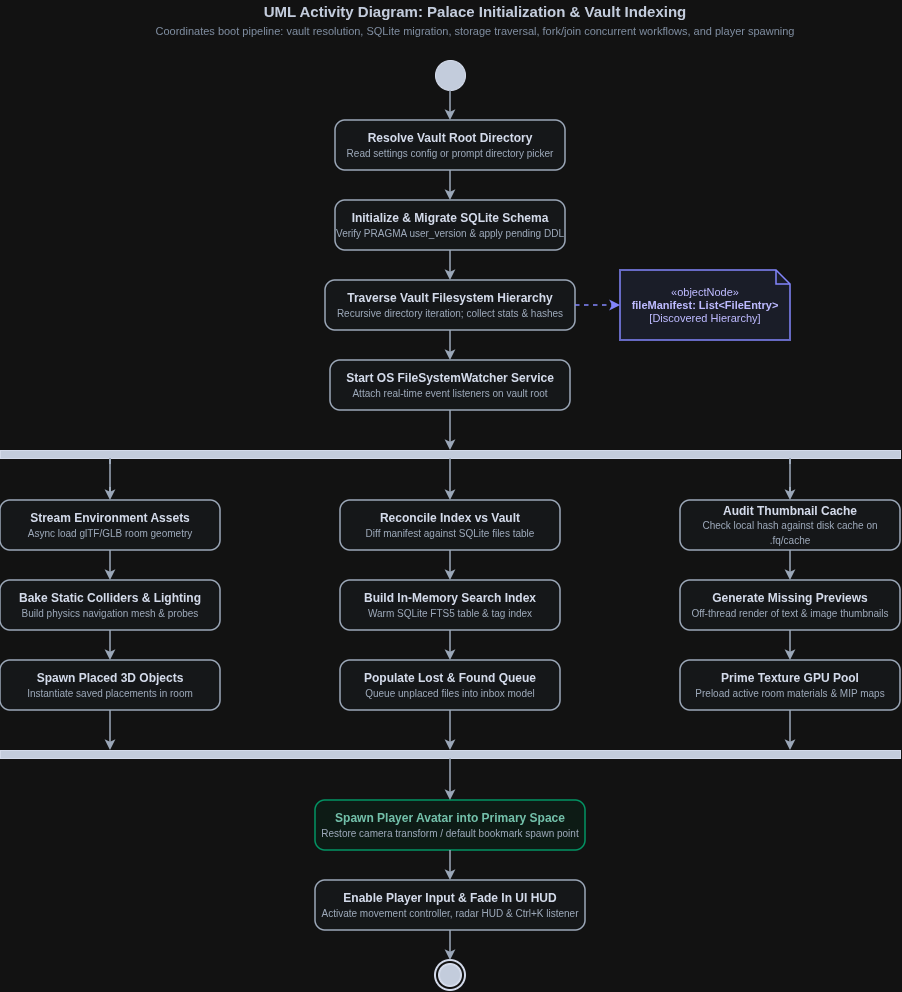

The diagram above was exported from draw.io. Its source (the exported page's mxGraphModel, read from the mxfile embedded in the PNG):
<mxGraphModel dx="1696" dy="1026" grid="1" gridSize="10" guides="1" tooltips="1" connect="1" arrows="1" fold="1" page="1" pageScale="1" pageWidth="1500" pageHeight="1200" background="#FFFFFF" math="0" shadow="0">
  <root>
    <mxCell id="0" />
    <mxCell id="1" parent="0" />
    <mxCell id="title3" parent="1" style="text;html=1;strokeColor=none;fillColor=none;align=center;verticalAlign=middle;whiteSpace=wrap;rounded=0;fontSize=15;fontColor=#1E293B;" value="&lt;b&gt;UML Activity Diagram: Palace Initialization &amp;amp; Vault Indexing&lt;/b&gt;&lt;br&gt;&lt;font style=&quot;font-size: 11px; color: #64748B;&quot;&gt;Coordinates boot pipeline: vault resolution, SQLite migration, storage traversal, fork/join concurrent workflows, and player spawning&lt;/font&gt;" vertex="1">
      <mxGeometry height="40" width="750" x="350" y="20" as="geometry" />
    </mxCell>
    <mxCell id="d3_start" parent="1" style="ellipse;fillColor=#1E293B;strokeColor=#0F172A;shadow=0;" value="" vertex="1">
      <mxGeometry height="30" width="30" x="685" y="80" as="geometry" />
    </mxCell>
    <mxCell id="d3_act_resolve" parent="1" style="rounded=1;whiteSpace=wrap;html=1;arcSize=20;fillColor=#F8FAFC;strokeColor=#475569;strokeWidth=1.5;fontColor=#0F172A;fontSize=12;" value="&lt;b&gt;Resolve Vault Root Directory&lt;/b&gt;&lt;br&gt;&lt;font style=&quot;font-size: 10px; color: #475569;&quot;&gt;Read settings config or prompt directory picker&lt;/font&gt;" vertex="1">
      <mxGeometry height="50" width="230" x="585" y="140" as="geometry" />
    </mxCell>
    <mxCell id="d3_act_migrate" parent="1" style="rounded=1;whiteSpace=wrap;html=1;arcSize=20;fillColor=#F8FAFC;strokeColor=#475569;strokeWidth=1.5;fontColor=#0F172A;fontSize=12;" value="&lt;b&gt;Initialize &amp;amp; Migrate SQLite Schema&lt;/b&gt;&lt;br&gt;&lt;font style=&quot;font-size: 10px; color: #475569;&quot;&gt;Verify PRAGMA user_version &amp;amp; apply pending DDL&lt;/font&gt;" vertex="1">
      <mxGeometry height="50" width="230" x="585" y="220" as="geometry" />
    </mxCell>
    <mxCell id="d3_act_traverse" parent="1" style="rounded=1;whiteSpace=wrap;html=1;arcSize=20;fillColor=#F8FAFC;strokeColor=#475569;strokeWidth=1.5;fontColor=#0F172A;fontSize=12;" value="&lt;b&gt;Traverse Vault Filesystem Hierarchy&lt;/b&gt;&lt;br&gt;&lt;font style=&quot;font-size: 10px; color: #475569;&quot;&gt;Recursive directory iteration; collect stats &amp;amp; hashes&lt;/font&gt;" vertex="1">
      <mxGeometry height="50" width="250" x="575" y="300" as="geometry" />
    </mxCell>
    <mxCell id="d3_obj_manifest" parent="1" style="shape=note;whiteSpace=wrap;html=1;size=14;verticalAlign=middle;align=center;fillColor=#EEF2FF;strokeColor=#6366F1;strokeWidth=1.5;fontColor=#312E81;fontSize=11;" value="&amp;laquo;objectNode&amp;raquo;&lt;br&gt;&lt;b&gt;fileManifest: List&amp;lt;FileEntry&amp;gt;&lt;/b&gt;&lt;br&gt;[Discovered Hierarchy]" vertex="1">
      <mxGeometry height="70" width="170" x="870" y="290" as="geometry" />
    </mxCell>
    <mxCell id="d3_act_start_watcher" parent="1" style="rounded=1;whiteSpace=wrap;html=1;arcSize=20;fillColor=#F8FAFC;strokeColor=#475569;strokeWidth=1.5;fontColor=#0F172A;fontSize=12;" value="&lt;b&gt;Start OS FileSystemWatcher Service&lt;/b&gt;&lt;br&gt;&lt;font style=&quot;font-size: 10px; color: #475569;&quot;&gt;Attach real-time event listeners on vault root&lt;/font&gt;" vertex="1">
      <mxGeometry height="50" width="240" x="580" y="380" as="geometry" />
    </mxCell>
    <mxCell id="d3_fork" parent="1" style="rounded=0;whiteSpace=wrap;html=1;fillColor=#1E293B;strokeColor=#0F172A;strokeWidth=1;" value="" vertex="1">
      <mxGeometry height="8" width="900" x="250" y="470" as="geometry" />
    </mxCell>
    <mxCell id="d3_act_p1_load" parent="1" style="rounded=1;whiteSpace=wrap;html=1;arcSize=20;fillColor=#F8FAFC;strokeColor=#475569;strokeWidth=1.5;fontColor=#0F172A;fontSize=12;" value="&lt;b&gt;Stream Environment Assets&lt;/b&gt;&lt;br&gt;&lt;font style=&quot;font-size: 10px; color: #475569;&quot;&gt;Async load glTF/GLB room geometry&lt;/font&gt;" vertex="1">
      <mxGeometry height="50" width="220" x="250" y="520" as="geometry" />
    </mxCell>
    <mxCell id="d3_act_p1_colliders" parent="1" style="rounded=1;whiteSpace=wrap;html=1;arcSize=20;fillColor=#F8FAFC;strokeColor=#475569;strokeWidth=1.5;fontColor=#0F172A;fontSize=12;" value="&lt;b&gt;Bake Static Colliders &amp;amp; Lighting&lt;/b&gt;&lt;br&gt;&lt;font style=&quot;font-size: 10px; color: #475569;&quot;&gt;Build physics navigation mesh &amp;amp; probes&lt;/font&gt;" vertex="1">
      <mxGeometry height="50" width="220" x="250" y="600" as="geometry" />
    </mxCell>
    <mxCell id="d3_act_p1_instantiate" parent="1" style="rounded=1;whiteSpace=wrap;html=1;arcSize=20;fillColor=#F8FAFC;strokeColor=#475569;strokeWidth=1.5;fontColor=#0F172A;fontSize=12;" value="&lt;b&gt;Spawn Placed 3D Objects&lt;/b&gt;&lt;br&gt;&lt;font style=&quot;font-size: 10px; color: #475569;&quot;&gt;Instantiate saved placements in room&lt;/font&gt;" vertex="1">
      <mxGeometry height="50" width="220" x="250" y="680" as="geometry" />
    </mxCell>
    <mxCell id="d3_act_p2_diff" parent="1" style="rounded=1;whiteSpace=wrap;html=1;arcSize=20;fillColor=#F8FAFC;strokeColor=#475569;strokeWidth=1.5;fontColor=#0F172A;fontSize=12;" value="&lt;b&gt;Reconcile Index vs Vault&lt;/b&gt;&lt;br&gt;&lt;font style=&quot;font-size: 10px; color: #475569;&quot;&gt;Diff manifest against SQLite files table&lt;/font&gt;" vertex="1">
      <mxGeometry height="50" width="220" x="590" y="520" as="geometry" />
    </mxCell>
    <mxCell id="d3_act_p2_fts" parent="1" style="rounded=1;whiteSpace=wrap;html=1;arcSize=20;fillColor=#F8FAFC;strokeColor=#475569;strokeWidth=1.5;fontColor=#0F172A;fontSize=12;" value="&lt;b&gt;Build In-Memory Search Index&lt;/b&gt;&lt;br&gt;&lt;font style=&quot;font-size: 10px; color: #475569;&quot;&gt;Warm SQLite FTS5 table &amp;amp; tag index&lt;/font&gt;" vertex="1">
      <mxGeometry height="50" width="220" x="590" y="600" as="geometry" />
    </mxCell>
    <mxCell id="d3_act_p2_staging" parent="1" style="rounded=1;whiteSpace=wrap;html=1;arcSize=20;fillColor=#F8FAFC;strokeColor=#475569;strokeWidth=1.5;fontColor=#0F172A;fontSize=12;" value="&lt;b&gt;Populate Lost &amp;amp; Found Queue&lt;/b&gt;&lt;br&gt;&lt;font style=&quot;font-size: 10px; color: #475569;&quot;&gt;Queue unplaced files into inbox model&lt;/font&gt;" vertex="1">
      <mxGeometry height="50" width="220" x="590" y="680" as="geometry" />
    </mxCell>
    <mxCell id="d3_act_p3_check" parent="1" style="rounded=1;whiteSpace=wrap;html=1;arcSize=20;fillColor=#F8FAFC;strokeColor=#475569;strokeWidth=1.5;fontColor=#0F172A;fontSize=12;" value="&lt;b&gt;Audit Thumbnail Cache&lt;/b&gt;&lt;br&gt;&lt;font style=&quot;font-size: 10px; color: #475569;&quot;&gt;Check local hash against disk cache on .fq/cache&lt;/font&gt;" vertex="1">
      <mxGeometry height="50" width="220" x="930" y="520" as="geometry" />
    </mxCell>
    <mxCell id="d3_act_p3_generate" parent="1" style="rounded=1;whiteSpace=wrap;html=1;arcSize=20;fillColor=#F8FAFC;strokeColor=#475569;strokeWidth=1.5;fontColor=#0F172A;fontSize=12;" value="&lt;b&gt;Generate Missing Previews&lt;/b&gt;&lt;br&gt;&lt;font style=&quot;font-size: 10px; color: #475569;&quot;&gt;Off-thread render of text &amp;amp; image thumbnails&lt;/font&gt;" vertex="1">
      <mxGeometry height="50" width="220" x="930" y="600" as="geometry" />
    </mxCell>
    <mxCell id="d3_act_p3_warm" parent="1" style="rounded=1;whiteSpace=wrap;html=1;arcSize=20;fillColor=#F8FAFC;strokeColor=#475569;strokeWidth=1.5;fontColor=#0F172A;fontSize=12;" value="&lt;b&gt;Prime Texture GPU Pool&lt;/b&gt;&lt;br&gt;&lt;font style=&quot;font-size: 10px; color: #475569;&quot;&gt;Preload active room materials &amp;amp; MIP maps&lt;/font&gt;" vertex="1">
      <mxGeometry height="50" width="220" x="930" y="680" as="geometry" />
    </mxCell>
    <mxCell id="d3_join" parent="1" style="rounded=0;whiteSpace=wrap;html=1;fillColor=#1E293B;strokeColor=#0F172A;strokeWidth=1;" value="" vertex="1">
      <mxGeometry height="8" width="900" x="250" y="770" as="geometry" />
    </mxCell>
    <mxCell id="d3_act_spawn" parent="1" style="rounded=1;whiteSpace=wrap;html=1;arcSize=20;fillColor=#ECFDF5;strokeColor=#10B981;strokeWidth=1.5;fontColor=#065F46;fontSize=12;" value="&lt;b&gt;Spawn Player Avatar into Primary Space&lt;/b&gt;&lt;br&gt;&lt;font style=&quot;font-size: 10px; color: #475569;&quot;&gt;Restore camera transform / default bookmark spawn point&lt;/font&gt;" vertex="1">
      <mxGeometry height="50" width="270" x="565" y="820" as="geometry" />
    </mxCell>
    <mxCell id="d3_act_enable_input" parent="1" style="rounded=1;whiteSpace=wrap;html=1;arcSize=20;fillColor=#F8FAFC;strokeColor=#475569;strokeWidth=1.5;fontColor=#0F172A;fontSize=12;" value="&lt;b&gt;Enable Player Input &amp;amp; Fade In UI HUD&lt;/b&gt;&lt;br&gt;&lt;font style=&quot;font-size: 10px; color: #475569;&quot;&gt;Activate movement controller, radar HUD &amp;amp; Ctrl+K listener&lt;/font&gt;" vertex="1">
      <mxGeometry height="50" width="270" x="565" y="900" as="geometry" />
    </mxCell>
    <mxCell id="d3_end" parent="1" style="ellipse;html=1;shape=endState;fillColor=#1E293B;strokeColor=#0F172A;strokeWidth=2;" value="" vertex="1">
      <mxGeometry height="30" width="30" x="685" y="980" as="geometry" />
    </mxCell>
    <mxCell id="d3_e1" edge="1" parent="1" source="d3_start" style="edgeStyle=orthogonalEdgeStyle;rounded=1;orthogonalLoop=1;jettySize=auto;html=1;strokeColor=#475569;strokeWidth=1.5;" target="d3_act_resolve">
      <mxGeometry relative="1" as="geometry" />
    </mxCell>
    <mxCell id="d3_e2" edge="1" parent="1" source="d3_act_resolve" style="edgeStyle=orthogonalEdgeStyle;rounded=1;orthogonalLoop=1;jettySize=auto;html=1;strokeColor=#475569;strokeWidth=1.5;" target="d3_act_migrate">
      <mxGeometry relative="1" as="geometry" />
    </mxCell>
    <mxCell id="d3_e3" edge="1" parent="1" source="d3_act_migrate" style="edgeStyle=orthogonalEdgeStyle;rounded=1;orthogonalLoop=1;jettySize=auto;html=1;strokeColor=#475569;strokeWidth=1.5;" target="d3_act_traverse">
      <mxGeometry relative="1" as="geometry" />
    </mxCell>
    <mxCell id="d3_e_manifest" edge="1" parent="1" source="d3_act_traverse" style="edgeStyle=orthogonalEdgeStyle;dashed=1;rounded=1;orthogonalLoop=1;jettySize=auto;html=1;strokeColor=#6366F1;strokeWidth=1.5;" target="d3_obj_manifest">
      <mxGeometry relative="1" as="geometry" />
    </mxCell>
    <mxCell id="d3_e4" edge="1" parent="1" source="d3_act_traverse" style="edgeStyle=orthogonalEdgeStyle;rounded=1;orthogonalLoop=1;jettySize=auto;html=1;strokeColor=#475569;strokeWidth=1.5;" target="d3_act_start_watcher">
      <mxGeometry relative="1" as="geometry" />
    </mxCell>
    <mxCell id="d3_e5" edge="1" parent="1" source="d3_act_start_watcher" style="edgeStyle=orthogonalEdgeStyle;rounded=1;orthogonalLoop=1;jettySize=auto;html=1;strokeColor=#475569;strokeWidth=1.5;" target="d3_fork">
      <mxGeometry relative="1" as="geometry" />
    </mxCell>
    <mxCell id="d3_e_fork_p1" edge="1" parent="1" source="d3_fork" style="edgeStyle=orthogonalEdgeStyle;rounded=1;orthogonalLoop=1;jettySize=auto;html=1;strokeColor=#475569;strokeWidth=1.5;" target="d3_act_p1_load">
      <mxGeometry relative="1" as="geometry">
        <Array as="points">
          <mxPoint x="360" y="510" />
          <mxPoint x="360" y="510" />
        </Array>
      </mxGeometry>
    </mxCell>
    <mxCell id="d3_e_fork_p2" edge="1" parent="1" source="d3_fork" style="edgeStyle=orthogonalEdgeStyle;rounded=1;orthogonalLoop=1;jettySize=auto;html=1;strokeColor=#475569;strokeWidth=1.5;" target="d3_act_p2_diff">
      <mxGeometry relative="1" as="geometry">
        <Array as="points">
          <mxPoint x="700" y="478" />
        </Array>
      </mxGeometry>
    </mxCell>
    <mxCell id="d3_e_fork_p3" edge="1" parent="1" source="d3_fork" style="edgeStyle=orthogonalEdgeStyle;rounded=1;orthogonalLoop=1;jettySize=auto;html=1;strokeColor=#475569;strokeWidth=1.5;" target="d3_act_p3_check">
      <mxGeometry relative="1" as="geometry">
        <Array as="points">
          <mxPoint x="1040" y="500" />
          <mxPoint x="1040" y="500" />
        </Array>
      </mxGeometry>
    </mxCell>
    <mxCell id="d3_ep1_1" edge="1" parent="1" source="d3_act_p1_load" style="edgeStyle=orthogonalEdgeStyle;rounded=1;orthogonalLoop=1;jettySize=auto;html=1;strokeColor=#475569;strokeWidth=1.5;" target="d3_act_p1_colliders">
      <mxGeometry relative="1" as="geometry" />
    </mxCell>
    <mxCell id="d3_ep1_2" edge="1" parent="1" source="d3_act_p1_colliders" style="edgeStyle=orthogonalEdgeStyle;rounded=1;orthogonalLoop=1;jettySize=auto;html=1;strokeColor=#475569;strokeWidth=1.5;" target="d3_act_p1_instantiate">
      <mxGeometry relative="1" as="geometry" />
    </mxCell>
    <mxCell id="d3_ep1_3" edge="1" parent="1" source="d3_act_p1_instantiate" style="edgeStyle=orthogonalEdgeStyle;rounded=1;orthogonalLoop=1;jettySize=auto;html=1;strokeColor=#475569;strokeWidth=1.5;" target="d3_join">
      <mxGeometry relative="1" as="geometry">
        <Array as="points">
          <mxPoint x="360" y="770" />
        </Array>
      </mxGeometry>
    </mxCell>
    <mxCell id="d3_ep2_1" edge="1" parent="1" source="d3_act_p2_diff" style="edgeStyle=orthogonalEdgeStyle;rounded=1;orthogonalLoop=1;jettySize=auto;html=1;strokeColor=#475569;strokeWidth=1.5;" target="d3_act_p2_fts">
      <mxGeometry relative="1" as="geometry" />
    </mxCell>
    <mxCell id="d3_ep2_2" edge="1" parent="1" source="d3_act_p2_fts" style="edgeStyle=orthogonalEdgeStyle;rounded=1;orthogonalLoop=1;jettySize=auto;html=1;strokeColor=#475569;strokeWidth=1.5;" target="d3_act_p2_staging">
      <mxGeometry relative="1" as="geometry" />
    </mxCell>
    <mxCell id="d3_ep2_3" edge="1" parent="1" source="d3_act_p2_staging" style="edgeStyle=orthogonalEdgeStyle;rounded=1;orthogonalLoop=1;jettySize=auto;html=1;strokeColor=#475569;strokeWidth=1.5;" target="d3_join">
      <mxGeometry relative="1" as="geometry">
        <Array as="points">
          <mxPoint x="700" y="770" />
        </Array>
      </mxGeometry>
    </mxCell>
    <mxCell id="d3_ep3_1" edge="1" parent="1" source="d3_act_p3_check" style="edgeStyle=orthogonalEdgeStyle;rounded=1;orthogonalLoop=1;jettySize=auto;html=1;strokeColor=#475569;strokeWidth=1.5;" target="d3_act_p3_generate">
      <mxGeometry relative="1" as="geometry" />
    </mxCell>
    <mxCell id="d3_ep3_2" edge="1" parent="1" source="d3_act_p3_generate" style="edgeStyle=orthogonalEdgeStyle;rounded=1;orthogonalLoop=1;jettySize=auto;html=1;strokeColor=#475569;strokeWidth=1.5;" target="d3_act_p3_warm">
      <mxGeometry relative="1" as="geometry" />
    </mxCell>
    <mxCell id="d3_ep3_3" edge="1" parent="1" source="d3_act_p3_warm" style="edgeStyle=orthogonalEdgeStyle;rounded=1;orthogonalLoop=1;jettySize=auto;html=1;strokeColor=#475569;strokeWidth=1.5;" target="d3_join">
      <mxGeometry relative="1" as="geometry">
        <Array as="points">
          <mxPoint x="1040" y="770" />
        </Array>
      </mxGeometry>
    </mxCell>
    <mxCell id="d3_e_join" edge="1" parent="1" source="d3_join" style="edgeStyle=orthogonalEdgeStyle;rounded=1;orthogonalLoop=1;jettySize=auto;html=1;strokeColor=#475569;strokeWidth=1.5;" target="d3_act_spawn">
      <mxGeometry relative="1" as="geometry" />
    </mxCell>
    <mxCell id="d3_e6" edge="1" parent="1" source="d3_act_spawn" style="edgeStyle=orthogonalEdgeStyle;rounded=1;orthogonalLoop=1;jettySize=auto;html=1;strokeColor=#475569;strokeWidth=1.5;" target="d3_act_enable_input">
      <mxGeometry relative="1" as="geometry" />
    </mxCell>
    <mxCell id="d3_e7" edge="1" parent="1" source="d3_act_enable_input" style="edgeStyle=orthogonalEdgeStyle;rounded=1;orthogonalLoop=1;jettySize=auto;html=1;strokeColor=#475569;strokeWidth=1.5;" target="d3_end">
      <mxGeometry relative="1" as="geometry" />
    </mxCell>
  </root>
</mxGraphModel>